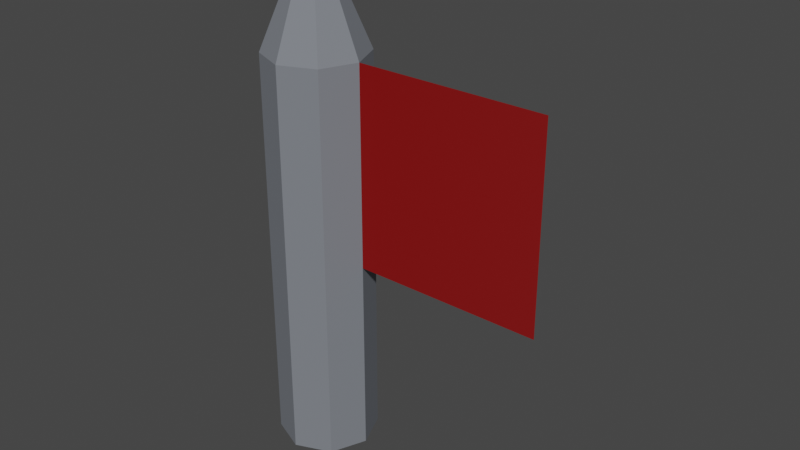 # Source: FinishFlag.blend  (saved by Blender 2.93.20; exported with 4.5.12 LTS)
import bpy
from mathutils import Matrix  # noqa: F401  (used for matrix-valued properties, if any)

bpy.ops.wm.read_factory_settings(use_empty=True)
scene = bpy.context.scene
scene.name = 'Scene'

# ---- collections
col_collection = bpy.data.collections.new('Collection'); scene.collection.children.link(col_collection)

# ---- materials (node trees are filled in below, after node groups)
mat_material_001 = bpy.data.materials.new('Material.001')
mat_material_001.use_transparent_shadow = False

# ---- material node trees
mat_material_001.use_nodes = True; mat_material_001.node_tree.nodes.clear()
_N = mat_material_001.node_tree.nodes; _L = mat_material_001.node_tree.links
n0 = _N.new('ShaderNodeBsdfPrincipled'); n0.name = 'Principled BSDF'; n0.location = (10, 300)
n0.distribution = 'GGX'
n0.subsurface_method = 'BURLEY'
n0.inputs[2].default_value = 0.0
n0.inputs[3].default_value = 1.45
n0.inputs[13].default_value = 0.009091
n0.inputs[27].default_value = (0.0, 0.0, 0.0, 1.0)
n0.inputs[28].default_value = 1.0
n1 = _N.new('ShaderNodeOutputMaterial'); n1.name = 'Material Output'; n1.location = (300, 300)
n2 = _N.new('ShaderNodeVertexColor'); n2.name = 'Vertex Color'; n2.location = (-210, 238)
_L.new(n0.outputs[0], n1.inputs[0])
_L.new(n2.outputs[0], n0.inputs[0])
n1.is_active_output = True

# ---- world
world_world = bpy.data.worlds.new('World'); scene.world = world_world
world_world.use_nodes = True; world_world.node_tree.nodes.clear()
_N = world_world.node_tree.nodes; _L = world_world.node_tree.links
n0 = _N.new('ShaderNodeOutputWorld'); n0.name = 'World Output'; n0.location = (300, 300)
n1 = _N.new('ShaderNodeBackground'); n1.name = 'Background'; n1.location = (10, 300)
n1.inputs[0].default_value = (0.05088, 0.05088, 0.05088, 1.0)
_L.new(n1.outputs[0], n0.inputs[0])
n0.is_active_output = True
world_world.color = (0.05088, 0.05088, 0.05088)
world_world.use_sun_shadow = False
world_world.sun_shadow_jitter_overblur = 0.0

# ---- meshes
me_cylinder = bpy.data.meshes.new('Cylinder')
me_cylinder.from_pydata([(0.0, 0.25, -1.0), (0.0, 0.25, 1.0), (0.1768, 0.1768, -1.0), (0.1768, 0.1768, 1.0), (0.25, -1.093e-08, -1.0), (0.25, -1.093e-08, 1.0), (0.1768, -0.1768, -1.0), (0.1768, -0.1768, 1.0), (-2.186e-08, -0.25, -1.0), (-2.186e-08, -0.25, 1.0), (-0.1768, -0.1768, -1.0), (-0.1768, -0.1768, 1.0), (-0.25, 2.981e-09, -1.0), (-0.25, 2.981e-09, 1.0), (-0.1768, 0.1768, -1.0), (-0.1768, 0.1768, 1.0), (2.98e-08, 0.0, 1.6), (3.166e-08, 0.0, 1.6), (2.98e-08, -3.725e-09, 1.6), (2.98e-08, 0.0, 1.6), (3.166e-08, 0.0, 1.6), (2.98e-08, 0.0, 1.6), (2.98e-08, -3.725e-09, 1.6), (2.98e-08, 0.0, 1.6), (0.2, 2.186e-08, 1.0), (0.2, 2.186e-08, 0.0), (1.2, -2.186e-08, 1.0), (1.2, -2.186e-08, 0.0)], [], [(0, 1, 3, 2), (2, 3, 5, 4), (4, 5, 7, 6), (6, 7, 9, 8), (8, 9, 11, 10), (10, 11, 13, 12), (7, 5, 18, 19), (12, 13, 15, 14), (14, 15, 1, 0), (0, 2, 4, 6, 8, 10, 12, 14), (16, 17, 23, 22, 21, 20, 19, 18), (13, 11, 21, 22), (9, 7, 19, 20), (15, 13, 22, 23), (5, 3, 16, 18), (11, 9, 20, 21), (1, 15, 23, 17), (3, 1, 17, 16), (24, 25, 27, 26)])
_uv = me_cylinder.uv_layers.new(name='UVMap')
_uv.uv.foreach_set('vector', [1.0, 0.5, 1.0, 1.0, 0.875, 1.0, 0.875, 0.5, 0.875, 0.5, 0.875, 1.0, 0.75, 1.0, 0.75, 0.5, 0.75, 0.5, 0.75, 1.0, 0.625, 1.0, 0.625, 0.5, 0.625, 0.5, 0.625, 1.0, 0.5, 1.0, 0.5, 0.5, 0.5, 0.5, 0.5, 1.0, 0.375, 1.0, 0.375, 0.5, 0.375, 0.5, 0.375, 1.0, 0.25, 1.0, 0.25, 0.5, 0.625, 1.0, 0.75, 1.0, 0.75, 1.0, 0.625, 1.0, 0.25, 0.5, 0.25, 1.0, 0.125, 1.0, 0.125, 0.5, 0.125, 0.5, 0.125, 1.0, 0.0, 1.0, 0.0, 0.5, 0.75, 0.49, 0.9197, 0.4197, 0.99, 0.25, 0.9197, 0.08029, 0.75, 0.01, 0.5803, 0.08029, 0.51, 0.25, 0.5803, 0.4197, 0.4197, 0.4197, 0.25, 0.49, 0.08029, 0.4197, 0.01, 0.25, 0.08029, 0.08029, 0.25, 0.01, 0.4197, 0.08029, 0.49, 0.25, 0.25, 1.0, 0.375, 1.0, 0.375, 1.0, 0.25, 1.0, 0.5, 1.0, 0.625, 1.0, 0.625, 1.0, 0.5, 1.0, 0.125, 1.0, 0.25, 1.0, 0.25, 1.0, 0.125, 1.0, 0.75, 1.0, 0.875, 1.0, 0.875, 1.0, 0.75, 1.0, 0.375, 1.0, 0.5, 1.0, 0.5, 1.0, 0.375, 1.0, 0.0, 1.0, 0.125, 1.0, 0.125, 1.0, 0.0, 1.0, 0.875, 1.0, 1.0, 1.0, 1.0, 1.0, 0.875, 1.0, 0.0, 0.0, 1.0, 0.0, 1.0, 1.0, 0.0, 1.0])
_ca = me_cylinder.color_attributes.new('Col', 'BYTE_COLOR', 'CORNER')
_ca.data.foreach_set('color', [0.1981, 0.2122, 0.2384, 1.0, 0.1981, 0.2122, 0.2384, 1.0, 0.1981, 0.2122, 0.2384, 1.0, 0.1981, 0.2122, 0.2384, 1.0, 0.1981, 0.2122, 0.2384, 1.0, 0.1981, 0.2122, 0.2384, 1.0, 0.1981, 0.2122, 0.2384, 1.0, 0.1981, 0.2122, 0.2384, 1.0, 0.1981, 0.2122, 0.2384, 1.0, 0.1981, 0.2122, 0.2384, 1.0, 0.1981, 0.2122, 0.2384, 1.0, 0.1981, 0.2122, 0.2384, 1.0, 0.1981, 0.2122, 0.2384, 1.0, 0.1981, 0.2122, 0.2384, 1.0, 0.1981, 0.2122, 0.2384, 1.0, 0.1981, 0.2122, 0.2384, 1.0, 0.1981, 0.2122, 0.2384, 1.0, 0.1981, 0.2122, 0.2384, 1.0, 0.1981, 0.2122, 0.2384, 1.0, 0.1981, 0.2122, 0.2384, 1.0, 0.1981, 0.2122, 0.2384, 1.0, 0.1981, 0.2122, 0.2384, 1.0, 0.1981, 0.2122, 0.2384, 1.0, 0.1981, 0.2122, 0.2384, 1.0, 0.1981, 0.2122, 0.2384, 1.0, 0.1981, 0.2122, 0.2384, 1.0, 0.1981, 0.2122, 0.2384, 1.0, 0.1981, 0.2122, 0.2384, 1.0, 0.1981, 0.2122, 0.2384, 1.0, 0.1981, 0.2122, 0.2384, 1.0, 0.1981, 0.2122, 0.2384, 1.0, 0.1981, 0.2122, 0.2384, 1.0, 0.1981, 0.2122, 0.2384, 1.0, 0.1981, 0.2122, 0.2384, 1.0, 0.1981, 0.2122, 0.2384, 1.0, 0.1981, 0.2122, 0.2384, 1.0, 0.1981, 0.2122, 0.2384, 1.0, 0.1981, 0.2122, 0.2384, 1.0, 0.1981, 0.2122, 0.2384, 1.0, 0.1981, 0.2122, 0.2384, 1.0, 0.1981, 0.2122, 0.2384, 1.0, 0.1981, 0.2122, 0.2384, 1.0, 0.1981, 0.2122, 0.2384, 1.0, 0.1981, 0.2122, 0.2384, 1.0, 0.1981, 0.2122, 0.2384, 1.0, 0.1981, 0.2122, 0.2384, 1.0, 0.1981, 0.2122, 0.2384, 1.0, 0.1981, 0.2122, 0.2384, 1.0, 0.1981, 0.2122, 0.2384, 1.0, 0.1981, 0.2122, 0.2384, 1.0, 0.1981, 0.2122, 0.2384, 1.0, 0.1981, 0.2122, 0.2384, 1.0, 0.1981, 0.2122, 0.2384, 1.0, 0.1981, 0.2122, 0.2384, 1.0, 0.1981, 0.2122, 0.2384, 1.0, 0.1981, 0.2122, 0.2384, 1.0, 0.1981, 0.2122, 0.2384, 1.0, 0.1981, 0.2122, 0.2384, 1.0, 0.1981, 0.2122, 0.2384, 1.0, 0.1981, 0.2122, 0.2384, 1.0, 0.1981, 0.2122, 0.2384, 1.0, 0.1981, 0.2122, 0.2384, 1.0, 0.1981, 0.2122, 0.2384, 1.0, 0.1981, 0.2122, 0.2384, 1.0, 0.1981, 0.2122, 0.2384, 1.0, 0.1981, 0.2122, 0.2384, 1.0, 0.1981, 0.2122, 0.2384, 1.0, 0.1981, 0.2122, 0.2384, 1.0, 0.1981, 0.2122, 0.2384, 1.0, 0.1981, 0.2122, 0.2384, 1.0, 0.1981, 0.2122, 0.2384, 1.0, 0.1981, 0.2122, 0.2384, 1.0, 0.1981, 0.2122, 0.2384, 1.0, 0.1981, 0.2122, 0.2384, 1.0, 0.1981, 0.2122, 0.2384, 1.0, 0.1981, 0.2122, 0.2384, 1.0, 0.1981, 0.2122, 0.2384, 1.0, 0.1981, 0.2122, 0.2384, 1.0, 0.1981, 0.2122, 0.2384, 1.0, 0.1981, 0.2122, 0.2384, 1.0, 0.2384, 0.008568, 0.008568, 1.0, 0.2384, 0.009134, 0.009134, 1.0, 0.2423, 0.01161, 0.01161, 1.0, 0.2423, 0.01161, 0.01161, 1.0])
me_cylinder.materials.append(mat_material_001)
me_cylinder.use_remesh_fix_poles = True
me_cylinder.use_remesh_preserve_attributes = False
me_cylinder.use_paint_bone_selection = False
me_cylinder.use_paint_mask_vertex = True
me_cylinder.update()

# ---- objects
ob_flagpost = bpy.data.objects.new('FlagPost', me_cylinder)

# ---- transforms, parenting, visibility, modifiers, constraints
ob_flagpost.location = (0.0, 0.0, 1.0)

# ---- collection membership
col_collection.objects.link(ob_flagpost)

# ---- scene / render settings (as saved in the file)
scene.frame_start = 1; scene.frame_end = 250; scene.frame_set(1)
scene.render.engine = 'BLENDER_EEVEE_NEXT'
scene.cycles.use_denoising = False
scene.cycles.samples = 128
scene.cycles.sampling_pattern = 'TABULATED_SOBOL'
scene.cycles.use_adaptive_sampling = False
scene.cycles.use_light_tree = False
scene.view_settings.view_transform = 'Filmic'
bpy.context.view_layer.update()

# ---- added for rendering (the .blend has no active camera and no usable light): camera, sun
cam_auto = bpy.data.cameras.new('AutoCamera')
cam_auto.lens = 50.0
cam_auto.sensor_width = 36.0
cam_auto.clip_end = 1000.0
ob_auto_camera = bpy.data.objects.new('AutoCamera', cam_auto)
scene.collection.objects.link(ob_auto_camera)
ob_auto_camera.location = (3.26797, -3.35156, 3.53437)
ob_auto_camera.rotation_euler = (1.09748, -7.21219e-08, 0.694738)
scene.camera = ob_auto_camera
light_auto_sun = bpy.data.lights.new('AutoSun', 'SUN')
light_auto_sun.energy = 3.0
light_auto_sun.angle = 0.0523599
ob_auto_sun = bpy.data.objects.new('AutoSun', light_auto_sun)
scene.collection.objects.link(ob_auto_sun)
ob_auto_sun.rotation_euler = (0.872665, 0.174533, 0.523599)
bpy.context.view_layer.update()
